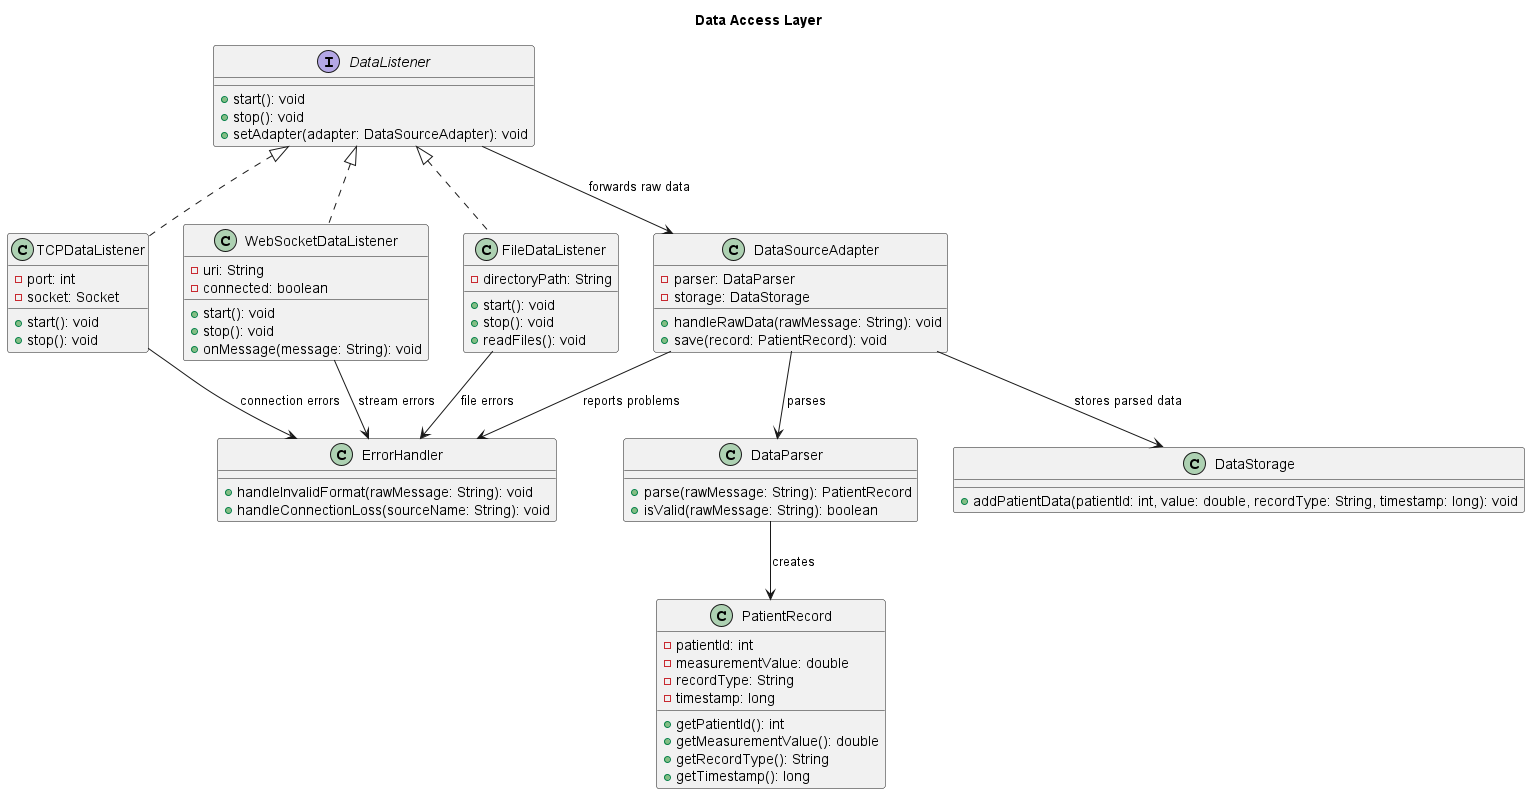

The diagram above was rendered by PlantUML. Its source (embedded in the PNG):
@startuml
title Data Access Layer

interface DataListener {
  + start(): void
  + stop(): void
  + setAdapter(adapter: DataSourceAdapter): void
}

class TCPDataListener {
  - port: int
  - socket: Socket
  + start(): void
  + stop(): void
}

class WebSocketDataListener {
  - uri: String
  - connected: boolean
  + start(): void
  + stop(): void
  + onMessage(message: String): void
}

class FileDataListener {
  - directoryPath: String
  + start(): void
  + stop(): void
  + readFiles(): void
}

class DataParser {
  + parse(rawMessage: String): PatientRecord
  + isValid(rawMessage: String): boolean
}

class DataSourceAdapter {
  - parser: DataParser
  - storage: DataStorage
  + handleRawData(rawMessage: String): void
  + save(record: PatientRecord): void
}

class PatientRecord {
  - patientId: int
  - measurementValue: double
  - recordType: String
  - timestamp: long
  + getPatientId(): int
  + getMeasurementValue(): double
  + getRecordType(): String
  + getTimestamp(): long
}

class DataStorage {
  + addPatientData(patientId: int, value: double, recordType: String, timestamp: long): void
}

class ErrorHandler {
  + handleInvalidFormat(rawMessage: String): void
  + handleConnectionLoss(sourceName: String): void
}

DataListener <|.. TCPDataListener
DataListener <|.. WebSocketDataListener
DataListener <|.. FileDataListener
DataListener --> DataSourceAdapter : forwards raw data
DataSourceAdapter --> DataParser : parses
DataSourceAdapter --> DataStorage : stores parsed data
DataParser --> PatientRecord : creates
DataSourceAdapter --> ErrorHandler : reports problems
TCPDataListener --> ErrorHandler : connection errors
WebSocketDataListener --> ErrorHandler : stream errors
FileDataListener --> ErrorHandler : file errors

@enduml